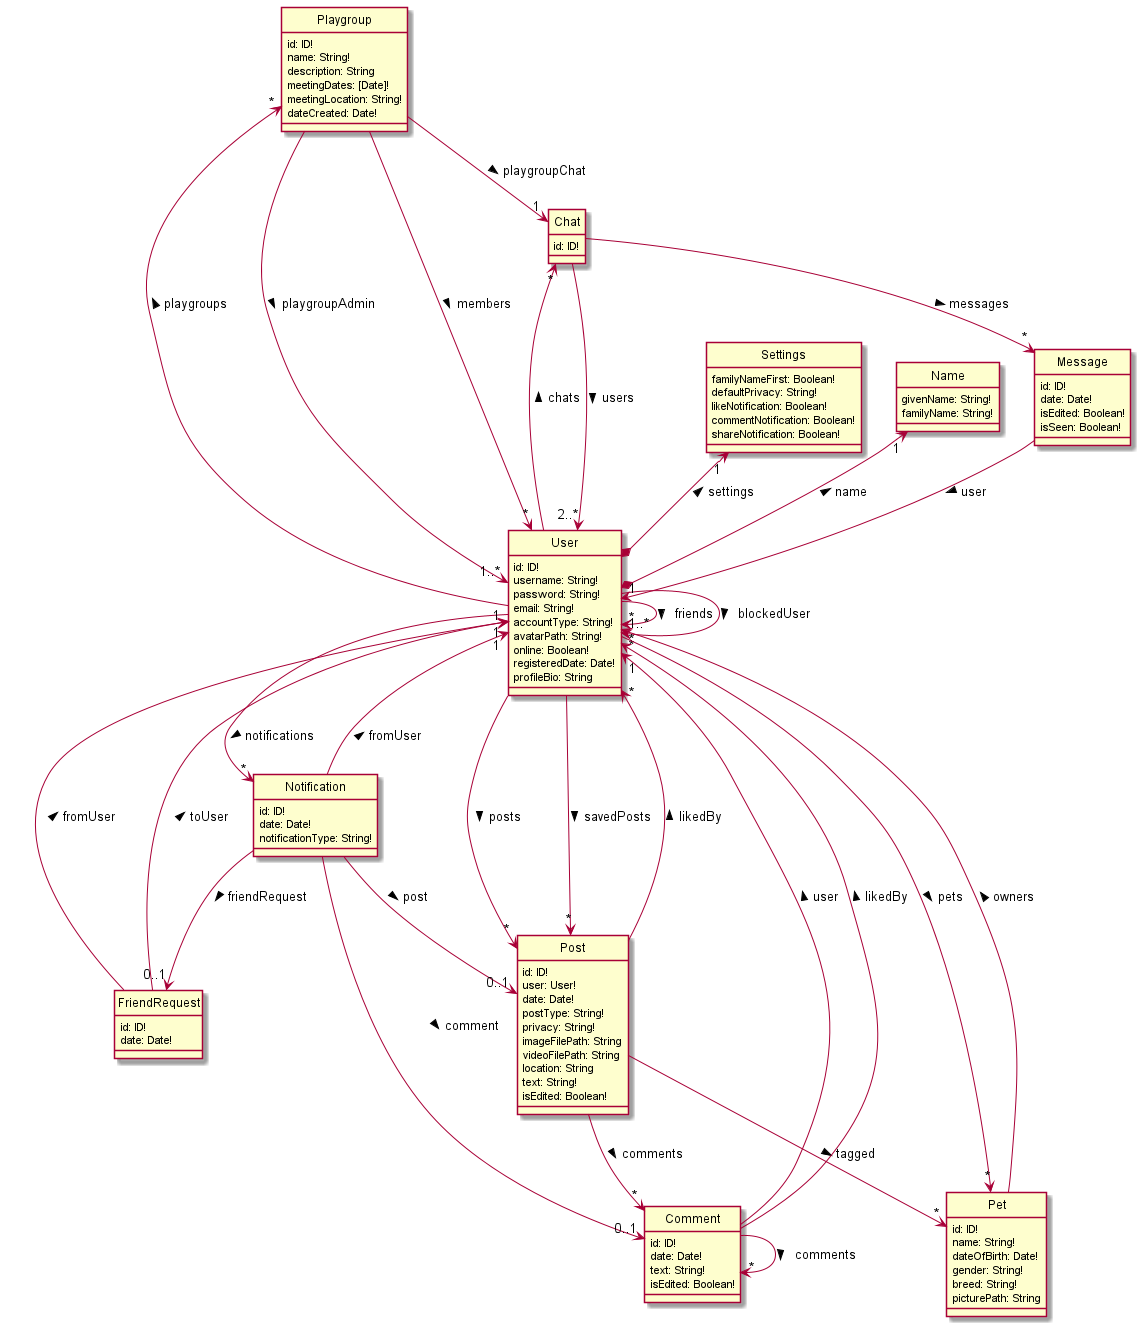

The diagram above was rendered by PlantUML. Its source (embedded in the PNG):
@startuml DataSchemaExplicitConnections
hide circle
skinparam classAttributeIconSize 0

class User {
    id: ID!
    username: String!
    password: String!
    email: String!
    accountType: String!
    avatarPath: String!
    online: Boolean!
    registeredDate: Date!
    profileBio: String
}

class Name {
    givenName: String!
    familyName: String!
}

class Settings {
    familyNameFirst: Boolean!
    defaultPrivacy: String!
    likeNotification: Boolean!
    commentNotification: Boolean!
    shareNotification: Boolean!
}

class Post {
    id: ID!
    user: User!
    date: Date!
    postType: String!
    privacy: String!
    imageFilePath: String
    videoFilePath: String
    location: String
    text: String!
    isEdited: Boolean!
}

class Comment {
    id: ID!
    date: Date!
    text: String!
    isEdited: Boolean!
}

class Notification {
    id: ID!
    date: Date!
    notificationType: String!
}

class Chat {
    id: ID!
}

class Message {
    id: ID!
    date: Date!
    isEdited: Boolean!
    isSeen: Boolean!
}

class Pet {
    id: ID!
    name: String!
    dateOfBirth: Date!
    gender: String!
    breed: String!
    picturePath: String
}

class Playgroup {
    id: ID!
    name: String!
    description: String
    meetingDates: [Date]!
    meetingLocation: String!
    dateCreated: Date!
}

class FriendRequest {
    id: ID!
    date: Date!
}

User *-up-> "1" Name : name >
User *-up-> "1" Settings : settings >
User --> "*" User : friends >
User --> "*" User : blockedUser >
User --> "*" Post : posts >
User --> "*" Post : savedPosts >
User -up-> "*" Chat: chats >
User --> "*" Notification: notifications >
User -up-> "*" Playgroup: playgroups >
User --> "*" Pet: pets >

Post --> "*" Pet: tagged >
Post --> "*" User: likedBy >
Post --> "*" Comment: comments >

Comment --> "1" User: user >
Comment --> "*" User: likedBy >
Comment --> "*" Comment: comments >

Notification --> "0..1" Post: post >
Notification --> "1" User: fromUser >
Notification --> "0..1" FriendRequest: friendRequest >
Notification --> "0..1" Comment: comment >

Chat --> "2..*" User: users >
Chat --> "*" Message: messages >

Message --> "1" User: user >

Pet --> "1..*" User: owners >

Playgroup --> "1..*" User: playgroupAdmin >
Playgroup --> "*" User: members >
Playgroup --> "1" Chat: playgroupChat >

FriendRequest -left-> "1" User: fromUser >
FriendRequest -left-> "1" User: toUser >

@enduml